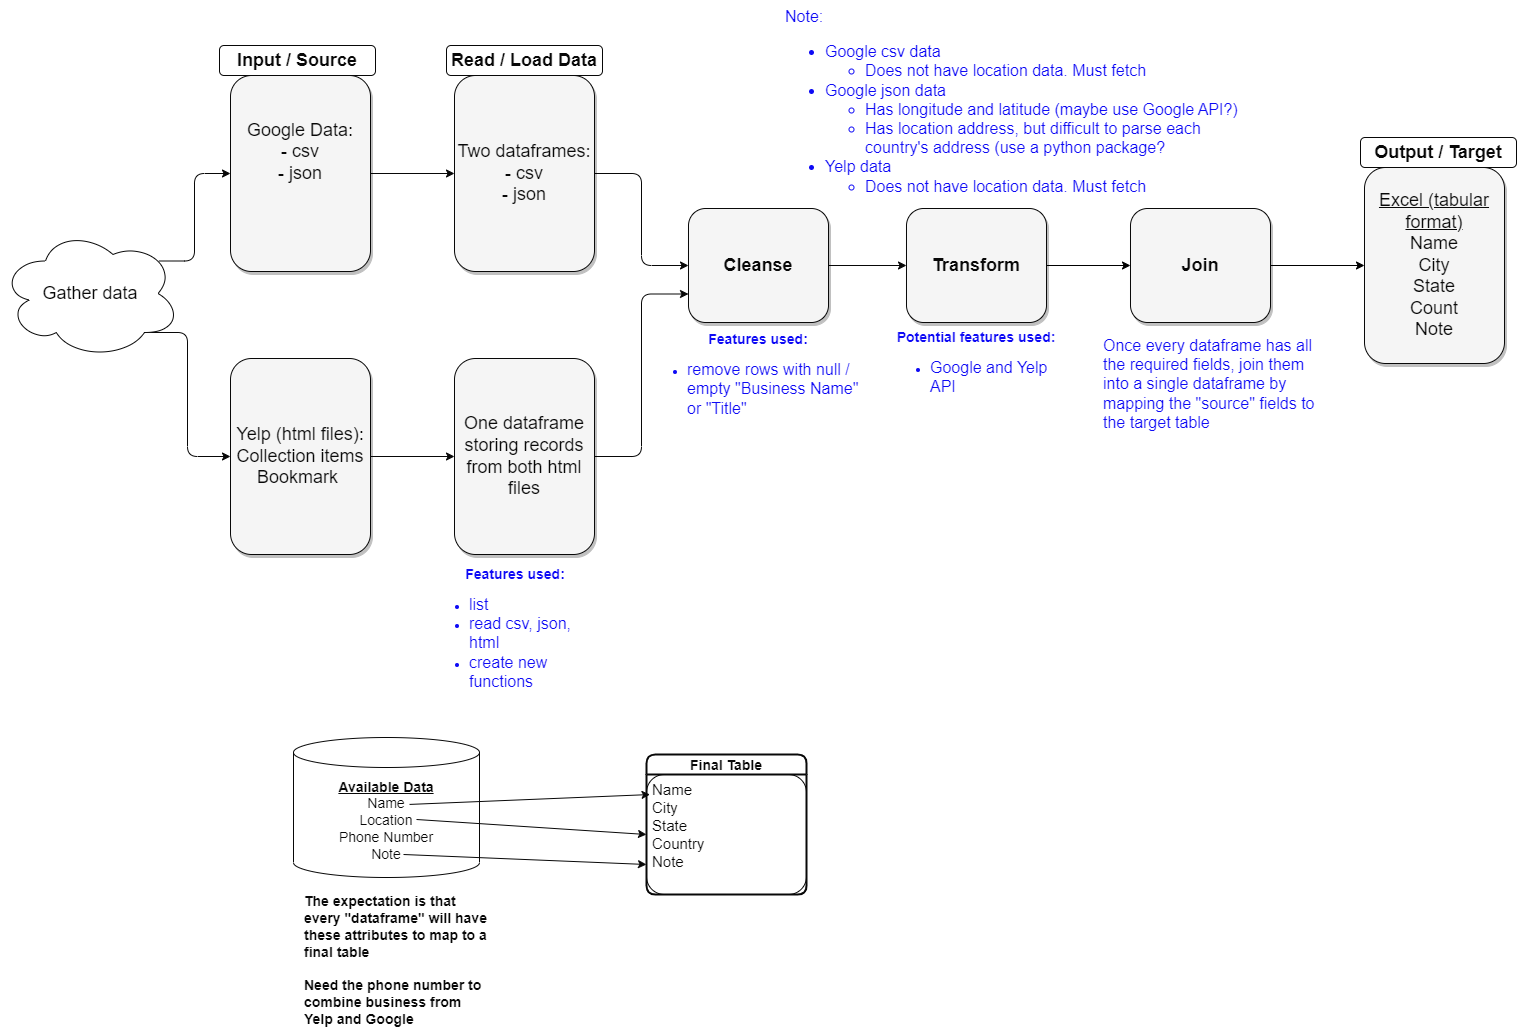

The diagram above was exported from draw.io. Its source (the exported page's mxGraphModel, read from the mxfile embedded in the PNG):
<mxGraphModel dx="1434" dy="1169" grid="0" gridSize="10" guides="1" tooltips="1" connect="1" arrows="1" fold="1" page="0" pageScale="1.5" pageWidth="1169" pageHeight="826" background="#ffffff" math="0" shadow="0">
  <root>
    <mxCell id="0" style=";html=1;" />
    <mxCell id="1" style=";html=1;" parent="0" />
    <mxCell id="QJkubPFk-c3f9WA3xLjl-14" style="edgeStyle=none;rounded=1;orthogonalLoop=1;jettySize=auto;html=1;exitX=1;exitY=0.5;exitDx=0;exitDy=0;entryX=0;entryY=0.5;entryDx=0;entryDy=0;strokeColor=#080808;fontColor=#080808;" parent="1" source="gC0-dVrv1vUqgVdrwK94-1" target="QJkubPFk-c3f9WA3xLjl-2" edge="1">
      <mxGeometry relative="1" as="geometry" />
    </mxCell>
    <mxCell id="gC0-dVrv1vUqgVdrwK94-1" value="Google Data:&lt;br style=&quot;border-color: var(--border-color);&quot;&gt;- csv&lt;br&gt;- json&lt;br&gt;&lt;br&gt;&amp;nbsp;" style="whiteSpace=wrap;html=1;shadow=1;fontSize=18;fillColor=#f5f5f5;strokeColor=#080808;rounded=1;fontColor=#080808;" parent="1" vertex="1">
      <mxGeometry x="259" y="58" width="140" height="196" as="geometry" />
    </mxCell>
    <mxCell id="gC0-dVrv1vUqgVdrwK94-9" value="&lt;b&gt;Input / Source&lt;/b&gt;" style="text;strokeColor=#080808;align=center;fillColor=none;html=1;verticalAlign=middle;whiteSpace=wrap;rounded=1;fontSize=18;fontColor=#080808;" parent="1" vertex="1">
      <mxGeometry x="248" y="28" width="156" height="30" as="geometry" />
    </mxCell>
    <mxCell id="QJkubPFk-c3f9WA3xLjl-15" style="edgeStyle=orthogonalEdgeStyle;rounded=1;orthogonalLoop=1;jettySize=auto;html=1;exitX=1;exitY=0.5;exitDx=0;exitDy=0;entryX=0;entryY=0.5;entryDx=0;entryDy=0;strokeColor=#080808;fontColor=#080808;" parent="1" source="QJkubPFk-c3f9WA3xLjl-1" target="QJkubPFk-c3f9WA3xLjl-3" edge="1">
      <mxGeometry relative="1" as="geometry" />
    </mxCell>
    <mxCell id="QJkubPFk-c3f9WA3xLjl-1" value="Yelp (html files):&lt;br&gt;Collection items&lt;br&gt;Bookmark&amp;nbsp;" style="whiteSpace=wrap;html=1;shadow=1;fontSize=18;fillColor=#f5f5f5;strokeColor=#080808;rounded=1;fontColor=#080808;" parent="1" vertex="1">
      <mxGeometry x="259" y="341" width="140" height="196" as="geometry" />
    </mxCell>
    <mxCell id="QJkubPFk-c3f9WA3xLjl-16" style="edgeStyle=orthogonalEdgeStyle;rounded=1;orthogonalLoop=1;jettySize=auto;html=1;exitX=1;exitY=0.5;exitDx=0;exitDy=0;entryX=0;entryY=0.5;entryDx=0;entryDy=0;strokeColor=#080808;fontColor=#080808;" parent="1" source="QJkubPFk-c3f9WA3xLjl-2" target="QJkubPFk-c3f9WA3xLjl-4" edge="1">
      <mxGeometry relative="1" as="geometry" />
    </mxCell>
    <mxCell id="QJkubPFk-c3f9WA3xLjl-2" value="Two dataframes:&lt;br&gt;- csv&lt;br&gt;- json" style="whiteSpace=wrap;html=1;shadow=1;fontSize=18;fillColor=#f5f5f5;strokeColor=#080808;rounded=1;fontColor=#080808;" parent="1" vertex="1">
      <mxGeometry x="483" y="58" width="140" height="196" as="geometry" />
    </mxCell>
    <mxCell id="QJkubPFk-c3f9WA3xLjl-17" style="edgeStyle=orthogonalEdgeStyle;rounded=1;orthogonalLoop=1;jettySize=auto;html=1;exitX=1;exitY=0.5;exitDx=0;exitDy=0;entryX=0;entryY=0.75;entryDx=0;entryDy=0;strokeColor=#080808;fontColor=#080808;" parent="1" source="QJkubPFk-c3f9WA3xLjl-3" target="QJkubPFk-c3f9WA3xLjl-4" edge="1">
      <mxGeometry relative="1" as="geometry" />
    </mxCell>
    <mxCell id="QJkubPFk-c3f9WA3xLjl-3" value="One dataframe&lt;br&gt;storing records from both html files" style="whiteSpace=wrap;html=1;shadow=1;fontSize=18;fillColor=#f5f5f5;strokeColor=#080808;rounded=1;fontColor=#080808;" parent="1" vertex="1">
      <mxGeometry x="483" y="341" width="140" height="196" as="geometry" />
    </mxCell>
    <mxCell id="QJkubPFk-c3f9WA3xLjl-18" style="edgeStyle=orthogonalEdgeStyle;rounded=1;orthogonalLoop=1;jettySize=auto;html=1;exitX=1;exitY=0.5;exitDx=0;exitDy=0;strokeColor=#080808;fontColor=#080808;entryX=0;entryY=0.5;entryDx=0;entryDy=0;" parent="1" source="QJkubPFk-c3f9WA3xLjl-4" target="w2jFFSsGJF1yGZcCNWZe-2" edge="1">
      <mxGeometry relative="1" as="geometry" />
    </mxCell>
    <mxCell id="QJkubPFk-c3f9WA3xLjl-4" value="&lt;b&gt;Cleanse&lt;/b&gt;" style="whiteSpace=wrap;html=1;shadow=1;fontSize=18;fillColor=#f5f5f5;strokeColor=#080808;rounded=1;fontColor=#080808;" parent="1" vertex="1">
      <mxGeometry x="717" y="191" width="140" height="114" as="geometry" />
    </mxCell>
    <mxCell id="QJkubPFk-c3f9WA3xLjl-5" value="&lt;span style=&quot;text-decoration-line: underline;&quot;&gt;Excel (tabular format)&lt;/span&gt;&lt;br&gt;Name&lt;br&gt;City&lt;br&gt;State&lt;br&gt;Count&lt;br&gt;Note" style="whiteSpace=wrap;html=1;shadow=1;fontSize=18;fillColor=#f5f5f5;strokeColor=#080808;rounded=1;fontColor=#080808;" parent="1" vertex="1">
      <mxGeometry x="1393" y="150" width="140" height="196" as="geometry" />
    </mxCell>
    <mxCell id="QJkubPFk-c3f9WA3xLjl-7" style="edgeStyle=elbowEdgeStyle;rounded=1;orthogonalLoop=1;jettySize=auto;html=1;exitX=0.88;exitY=0.25;exitDx=0;exitDy=0;exitPerimeter=0;entryX=0;entryY=0.5;entryDx=0;entryDy=0;strokeColor=#080808;fontColor=#080808;" parent="1" source="QJkubPFk-c3f9WA3xLjl-6" target="gC0-dVrv1vUqgVdrwK94-1" edge="1">
      <mxGeometry relative="1" as="geometry" />
    </mxCell>
    <mxCell id="QJkubPFk-c3f9WA3xLjl-8" style="edgeStyle=elbowEdgeStyle;rounded=1;orthogonalLoop=1;jettySize=auto;html=1;exitX=0.8;exitY=0.8;exitDx=0;exitDy=0;exitPerimeter=0;entryX=0;entryY=0.5;entryDx=0;entryDy=0;strokeColor=#080808;fontColor=#080808;" parent="1" source="QJkubPFk-c3f9WA3xLjl-6" target="QJkubPFk-c3f9WA3xLjl-1" edge="1">
      <mxGeometry relative="1" as="geometry" />
    </mxCell>
    <mxCell id="QJkubPFk-c3f9WA3xLjl-6" value="&lt;font style=&quot;font-size: 18px;&quot;&gt;Gather data&lt;/font&gt;" style="ellipse;shape=cloud;whiteSpace=wrap;html=1;rounded=1;strokeColor=#080808;fontColor=#080808;" parent="1" vertex="1">
      <mxGeometry x="29" y="211" width="180" height="130" as="geometry" />
    </mxCell>
    <mxCell id="QJkubPFk-c3f9WA3xLjl-11" value="&lt;b&gt;Read / Load Data&lt;/b&gt;" style="text;strokeColor=#080808;align=center;fillColor=none;html=1;verticalAlign=middle;whiteSpace=wrap;rounded=1;fontSize=18;fontColor=#080808;" parent="1" vertex="1">
      <mxGeometry x="475" y="28" width="156" height="30" as="geometry" />
    </mxCell>
    <mxCell id="QJkubPFk-c3f9WA3xLjl-12" value="&lt;b&gt;Output / Target&lt;/b&gt;" style="text;strokeColor=#080808;align=center;fillColor=none;html=1;verticalAlign=middle;whiteSpace=wrap;rounded=1;fontSize=18;fontColor=#080808;" parent="1" vertex="1">
      <mxGeometry x="1389" y="120" width="156" height="30" as="geometry" />
    </mxCell>
    <mxCell id="QJkubPFk-c3f9WA3xLjl-13" value="&lt;font style=&quot;font-size: 14px;&quot;&gt;&lt;b&gt;&lt;u&gt;Available Data&lt;/u&gt;&lt;/b&gt;&lt;br&gt;Name&lt;br&gt;Location&lt;br&gt;Phone Number&lt;br&gt;Note&lt;br&gt;&lt;/font&gt;" style="shape=cylinder3;whiteSpace=wrap;html=1;boundedLbl=1;backgroundOutline=1;size=15;rounded=1;strokeColor=#080808;fontColor=#080808;" parent="1" vertex="1">
      <mxGeometry x="322" y="720" width="186" height="140" as="geometry" />
    </mxCell>
    <mxCell id="QJkubPFk-c3f9WA3xLjl-20" value="Final Table" style="swimlane;childLayout=stackLayout;horizontal=1;startSize=20;horizontalStack=0;rounded=1;fontSize=14;fontStyle=1;strokeWidth=2;resizeParent=0;resizeLast=1;shadow=0;dashed=0;align=center;strokeColor=#080808;fontColor=#080808;" parent="1" vertex="1">
      <mxGeometry x="675" y="737" width="160" height="140" as="geometry" />
    </mxCell>
    <mxCell id="QJkubPFk-c3f9WA3xLjl-21" value="Name&#10;City&#10;State&#10;Country&#10;Note" style="align=left;strokeColor=#080808;fillColor=none;spacingLeft=4;fontSize=15;verticalAlign=top;resizable=0;rotatable=0;part=1;rounded=1;fontColor=#080808;" parent="QJkubPFk-c3f9WA3xLjl-20" vertex="1">
      <mxGeometry y="20" width="160" height="120" as="geometry" />
    </mxCell>
    <mxCell id="QJkubPFk-c3f9WA3xLjl-23" value="" style="endArrow=classic;html=1;rounded=1;fontSize=14;entryX=0;entryY=0.5;entryDx=0;entryDy=0;strokeColor=#080808;fontColor=#080808;" parent="1" target="QJkubPFk-c3f9WA3xLjl-21" edge="1">
      <mxGeometry width="50" height="50" relative="1" as="geometry">
        <mxPoint x="445" y="802" as="sourcePoint" />
        <mxPoint x="525" y="802" as="targetPoint" />
      </mxGeometry>
    </mxCell>
    <mxCell id="QJkubPFk-c3f9WA3xLjl-24" value="" style="endArrow=classic;html=1;rounded=1;fontSize=14;exitX=0.624;exitY=0.478;exitDx=0;exitDy=0;exitPerimeter=0;entryX=0.022;entryY=0.167;entryDx=0;entryDy=0;entryPerimeter=0;strokeColor=#080808;fontColor=#080808;" parent="1" source="QJkubPFk-c3f9WA3xLjl-13" target="QJkubPFk-c3f9WA3xLjl-21" edge="1">
      <mxGeometry width="50" height="50" relative="1" as="geometry">
        <mxPoint x="518" y="784" as="sourcePoint" />
        <mxPoint x="598" y="784" as="targetPoint" />
      </mxGeometry>
    </mxCell>
    <mxCell id="QJkubPFk-c3f9WA3xLjl-25" value="" style="endArrow=classic;html=1;rounded=1;fontSize=14;entryX=0;entryY=0.75;entryDx=0;entryDy=0;strokeColor=#080808;fontColor=#080808;" parent="1" target="QJkubPFk-c3f9WA3xLjl-21" edge="1">
      <mxGeometry width="50" height="50" relative="1" as="geometry">
        <mxPoint x="432" y="837" as="sourcePoint" />
        <mxPoint x="605" y="835" as="targetPoint" />
      </mxGeometry>
    </mxCell>
    <mxCell id="QJkubPFk-c3f9WA3xLjl-26" value="&lt;br&gt;&lt;br&gt;&lt;div style=&quot;text-align: left;&quot;&gt;&lt;span style=&quot;background-color: initial;&quot;&gt;The expectation is that every &quot;dataframe&quot; will have these attributes to map to a final table&lt;/span&gt;&lt;/div&gt;&lt;div style=&quot;text-align: left;&quot;&gt;&lt;span style=&quot;background-color: initial;&quot;&gt;&lt;br&gt;&lt;/span&gt;&lt;/div&gt;&lt;div style=&quot;text-align: left;&quot;&gt;&lt;span style=&quot;background-color: initial;&quot;&gt;Need the phone number to combine business from Yelp and Google&lt;/span&gt;&lt;/div&gt;" style="text;strokeColor=none;align=center;fillColor=none;html=1;verticalAlign=middle;whiteSpace=wrap;rounded=1;fontSize=14;fontStyle=1;fontColor=#080808;" parent="1" vertex="1">
      <mxGeometry x="332" y="911" width="190" height="30" as="geometry" />
    </mxCell>
    <mxCell id="Da67MMxG2jWOOiOSibjZ-1" value="&lt;font style=&quot;font-size: 14px;&quot;&gt;&lt;b&gt;Features used:&lt;/b&gt;&lt;br&gt;&lt;/font&gt;&lt;ul&gt;&lt;li style=&quot;text-align: left;&quot;&gt;&lt;font size=&quot;3&quot;&gt;remove rows with null / empty &quot;Business Name&quot; or &quot;Title&quot;&amp;nbsp;&lt;/font&gt;&lt;/li&gt;&lt;/ul&gt;" style="text;strokeColor=none;align=center;fillColor=none;html=1;verticalAlign=middle;whiteSpace=wrap;rounded=1;fontColor=#0e0af5;" parent="1" vertex="1">
      <mxGeometry x="675" y="348" width="224" height="30" as="geometry" />
    </mxCell>
    <mxCell id="Da67MMxG2jWOOiOSibjZ-2" value="&lt;font style=&quot;font-size: 14px;&quot;&gt;&lt;b&gt;Features used:&lt;/b&gt;&lt;br&gt;&lt;/font&gt;&lt;ul&gt;&lt;li style=&quot;text-align: left;&quot;&gt;&lt;font size=&quot;3&quot;&gt;list&lt;/font&gt;&lt;/li&gt;&lt;li style=&quot;text-align: left;&quot;&gt;&lt;font size=&quot;3&quot;&gt;read csv, json, html&lt;/font&gt;&lt;/li&gt;&lt;li style=&quot;text-align: left;&quot;&gt;&lt;font size=&quot;3&quot;&gt;create new functions&lt;/font&gt;&lt;/li&gt;&lt;/ul&gt;" style="text;strokeColor=none;align=center;fillColor=none;html=1;verticalAlign=middle;whiteSpace=wrap;rounded=1;fontColor=#0e0af5;" parent="1" vertex="1">
      <mxGeometry x="457" y="602" width="174" height="30" as="geometry" />
    </mxCell>
    <mxCell id="w2jFFSsGJF1yGZcCNWZe-10" style="edgeStyle=orthogonalEdgeStyle;rounded=0;orthogonalLoop=1;jettySize=auto;html=1;exitX=1;exitY=0.5;exitDx=0;exitDy=0;entryX=0;entryY=0.5;entryDx=0;entryDy=0;fontColor=#0e0af5;" parent="1" source="w2jFFSsGJF1yGZcCNWZe-1" target="QJkubPFk-c3f9WA3xLjl-5" edge="1">
      <mxGeometry relative="1" as="geometry" />
    </mxCell>
    <mxCell id="w2jFFSsGJF1yGZcCNWZe-1" value="&lt;b&gt;Join&lt;/b&gt;" style="whiteSpace=wrap;html=1;shadow=1;fontSize=18;fillColor=#f5f5f5;strokeColor=#080808;rounded=1;fontColor=#080808;" parent="1" vertex="1">
      <mxGeometry x="1159" y="191" width="140" height="114" as="geometry" />
    </mxCell>
    <mxCell id="w2jFFSsGJF1yGZcCNWZe-9" style="edgeStyle=orthogonalEdgeStyle;rounded=0;orthogonalLoop=1;jettySize=auto;html=1;exitX=1;exitY=0.5;exitDx=0;exitDy=0;entryX=0;entryY=0.5;entryDx=0;entryDy=0;fontColor=#0e0af5;" parent="1" source="w2jFFSsGJF1yGZcCNWZe-2" target="w2jFFSsGJF1yGZcCNWZe-1" edge="1">
      <mxGeometry relative="1" as="geometry" />
    </mxCell>
    <mxCell id="w2jFFSsGJF1yGZcCNWZe-2" value="&lt;b&gt;Transform&lt;/b&gt;" style="whiteSpace=wrap;html=1;shadow=1;fontSize=18;fillColor=#f5f5f5;strokeColor=#080808;rounded=1;fontColor=#080808;" parent="1" vertex="1">
      <mxGeometry x="935" y="191" width="140" height="114" as="geometry" />
    </mxCell>
    <mxCell id="w2jFFSsGJF1yGZcCNWZe-4" value="&lt;span style=&quot;font-size: medium;&quot;&gt;Note:&lt;br&gt;&lt;ul&gt;&lt;li&gt;&lt;span style=&quot;font-size: medium;&quot;&gt;Google csv data&lt;br&gt;&lt;/span&gt;&lt;/li&gt;&lt;ul&gt;&lt;li&gt;&lt;span style=&quot;font-size: medium;&quot;&gt;Does not have location data. Must fetch&lt;/span&gt;&lt;/li&gt;&lt;/ul&gt;&lt;li&gt;&lt;span style=&quot;font-size: medium;&quot;&gt;Google json data&lt;/span&gt;&lt;/li&gt;&lt;ul&gt;&lt;li&gt;&lt;span style=&quot;font-size: medium;&quot;&gt;Has longitude and latitude (maybe use Google API?)&lt;br&gt;&lt;/span&gt;&lt;/li&gt;&lt;li&gt;&lt;span style=&quot;font-size: medium;&quot;&gt;Has location address, but difficult to parse each country's address (use a python package?&lt;/span&gt;&lt;/li&gt;&lt;/ul&gt;&lt;li&gt;&lt;span style=&quot;font-size: medium;&quot;&gt;Yelp data&lt;/span&gt;&lt;/li&gt;&lt;ul&gt;&lt;li&gt;&lt;span style=&quot;font-size: medium;&quot;&gt;Does not have location data. Must fetch&lt;/span&gt;&lt;/li&gt;&lt;/ul&gt;&lt;/ul&gt;&lt;/span&gt;" style="text;whiteSpace=wrap;html=1;fontColor=#0e0af5;" parent="1" vertex="1">
      <mxGeometry x="812" y="-17" width="461" height="84" as="geometry" />
    </mxCell>
    <mxCell id="w2jFFSsGJF1yGZcCNWZe-8" value="&lt;font style=&quot;font-size: 14px;&quot;&gt;&lt;b&gt;Potential features used:&lt;/b&gt;&lt;br&gt;&lt;/font&gt;&lt;ul&gt;&lt;li style=&quot;text-align: left;&quot;&gt;&lt;font size=&quot;3&quot;&gt;Google and Yelp API&lt;/font&gt;&lt;/li&gt;&lt;/ul&gt;" style="text;strokeColor=none;align=center;fillColor=none;html=1;verticalAlign=middle;whiteSpace=wrap;rounded=1;fontColor=#0e0af5;" parent="1" vertex="1">
      <mxGeometry x="918" y="336" width="174" height="30" as="geometry" />
    </mxCell>
    <mxCell id="w2jFFSsGJF1yGZcCNWZe-11" value="&lt;font size=&quot;3&quot;&gt;Once every dataframe has all the required fields, join them into a single dataframe by mapping the &quot;source&quot; fields to the target table&lt;/font&gt;" style="text;whiteSpace=wrap;html=1;fontColor=#0e0af5;" parent="1" vertex="1">
      <mxGeometry x="1130" y="312" width="216" height="109" as="geometry" />
    </mxCell>
  </root>
</mxGraphModel>